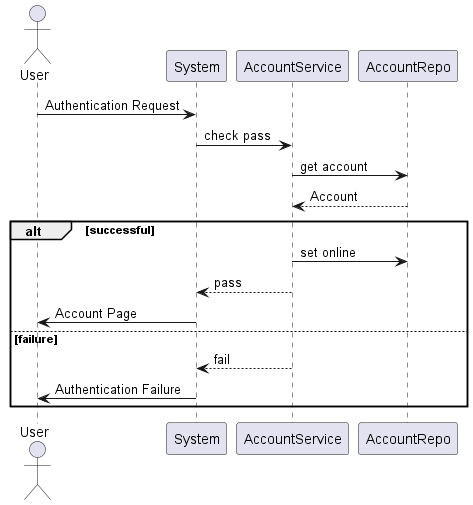

The diagram above was rendered by PlantUML. Its source (embedded in the PNG):
@startuml
actor       User       as user
user -> System: Authentication Request
System -> AccountService: check pass
AccountService -> AccountRepo: get account
AccountRepo --> AccountService: Account

alt successful
	AccountService -> AccountRepo: set online
	AccountService --> System: pass
    System -> user: Account Page

else failure
	AccountService --> System: fail
    System -> user: Authentication Failure
	end
	


@enduml